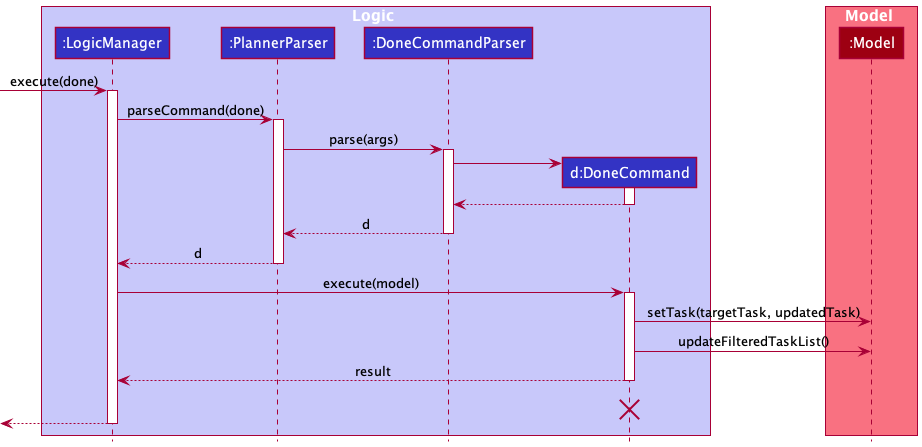

The diagram above was rendered by PlantUML. Its source (embedded in the PNG):
@startuml
!include style.puml

box Logic LOGIC_COLOR_T1
participant ":LogicManager" as LogicManager LOGIC_COLOR
participant ":PlannerParser" as PlannerParser LOGIC_COLOR
participant ":DoneCommandParser" as DoneCommandParser LOGIC_COLOR
participant "d:DoneCommand" as DoneCommand LOGIC_COLOR
end box

box Model MODEL_COLOR_T1
participant ":Model" as Model MODEL_COLOR
end box
[-> LogicManager : execute(done)
activate LogicManager

LogicManager -> PlannerParser : parseCommand(done)
activate PlannerParser

PlannerParser -> DoneCommandParser : parse(args)
activate DoneCommandParser

create DoneCommand
DoneCommandParser -> DoneCommand
activate DoneCommand

DoneCommand --> DoneCommandParser
deactivate DoneCommand

DoneCommandParser --> PlannerParser : d
deactivate DoneCommandParser

PlannerParser --> LogicManager : d
deactivate PlannerParser

LogicManager -> DoneCommand : execute(model)
activate DoneCommand

DoneCommand -> Model : setTask(targetTask, updatedTask)

DoneCommand -> Model : updateFilteredTaskList()

DoneCommand --> LogicManager : result
deactivate DoneCommand
DoneCommand -[hidden]-> LogicManager : result
destroy DoneCommand

[<--LogicManager
deactivate LogicManager
@enduml